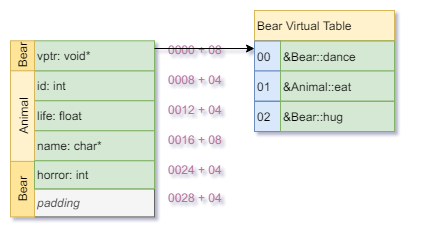

The diagram above was exported from draw.io. Its source (the exported page's mxGraphModel, read from the mxfile embedded in the PNG):
<mxGraphModel dx="4003" dy="789" grid="1" gridSize="10" guides="1" tooltips="1" connect="1" arrows="1" fold="1" page="1" pageScale="1" pageWidth="827" pageHeight="1169" background="#ffffff" math="0" shadow="0">
  <root>
    <mxCell id="0" />
    <mxCell id="1" parent="0" />
    <mxCell id="2" value="id: int" style="rounded=0;whiteSpace=wrap;html=1;align=left;fillColor=#d5e8d4;strokeColor=#82b366;" vertex="1" parent="1">
      <mxGeometry x="54" y="1402.2999267578125" width="120" height="30" as="geometry" />
    </mxCell>
    <mxCell id="3" value="vptr: void*" style="rounded=0;whiteSpace=wrap;html=1;align=left;fillColor=#d5e8d4;strokeColor=#82b366;" vertex="1" parent="1">
      <mxGeometry x="54" y="1372.2999267578125" width="120" height="30" as="geometry" />
    </mxCell>
    <mxCell id="4" value="life: float" style="rounded=0;whiteSpace=wrap;html=1;align=left;fillColor=#d5e8d4;strokeColor=#82b366;" vertex="1" parent="1">
      <mxGeometry x="54" y="1432.2999267578125" width="120" height="30" as="geometry" />
    </mxCell>
    <mxCell id="5" value="name: char*" style="rounded=0;whiteSpace=wrap;html=1;align=left;fillColor=#d5e8d4;strokeColor=#82b366;" vertex="1" parent="1">
      <mxGeometry x="54" y="1462.2999267578125" width="120" height="30" as="geometry" />
    </mxCell>
    <mxCell id="6" value="Animal" style="rounded=0;whiteSpace=wrap;html=1;align=center;horizontal=0;fillColor=#fff2cc;strokeColor=#d6b656;" vertex="1" parent="1">
      <mxGeometry x="30" y="1402" width="24" height="91" as="geometry" />
    </mxCell>
    <mxCell id="7" value="&lt;div style=&quot;text-align: right&quot;&gt;&lt;span&gt;&lt;font color=&quot;#b5739d&quot;&gt;0008 + 04&lt;/font&gt;&lt;/span&gt;&lt;/div&gt;" style="text;html=1;resizable=0;points=[];autosize=1;align=right;verticalAlign=top;spacingTop=-4;" vertex="1" parent="1">
      <mxGeometry x="174" y="1402.2999267578125" width="70" height="20" as="geometry" />
    </mxCell>
    <mxCell id="8" value="&lt;div style=&quot;text-align: right&quot;&gt;&lt;span&gt;0012 + 04&lt;/span&gt;&lt;/div&gt;" style="text;html=1;resizable=0;points=[];autosize=1;align=right;verticalAlign=top;spacingTop=-4;fontColor=#B5739D;" vertex="1" parent="1">
      <mxGeometry x="174" y="1432.2999267578125" width="70" height="20" as="geometry" />
    </mxCell>
    <mxCell id="9" value="&lt;div style=&quot;text-align: right&quot;&gt;&lt;span&gt;&lt;font color=&quot;#b5739d&quot;&gt;0016 + 08&lt;/font&gt;&lt;/span&gt;&lt;/div&gt;" style="text;html=1;resizable=0;points=[];autosize=1;align=right;verticalAlign=top;spacingTop=-4;" vertex="1" parent="1">
      <mxGeometry x="174" y="1462.2999267578125" width="70" height="20" as="geometry" />
    </mxCell>
    <mxCell id="10" value="&lt;div style=&quot;text-align: right&quot;&gt;&lt;span&gt;&lt;font color=&quot;#b5739d&quot;&gt;0024 + 04&lt;/font&gt;&lt;/span&gt;&lt;/div&gt;" style="text;html=1;resizable=0;points=[];autosize=1;align=right;verticalAlign=top;spacingTop=-4;" vertex="1" parent="1">
      <mxGeometry x="174" y="1492.2999267578125" width="70" height="20" as="geometry" />
    </mxCell>
    <mxCell id="11" value="Bear" style="rounded=0;whiteSpace=wrap;html=1;align=center;horizontal=0;fillColor=#FFE599;strokeColor=#d6b656;" vertex="1" parent="1">
      <mxGeometry x="30" y="1372.2999267578125" width="24" height="30" as="geometry" />
    </mxCell>
    <mxCell id="12" value="&lt;div style=&quot;text-align: right&quot;&gt;&lt;span&gt;&lt;font color=&quot;#b5739d&quot;&gt;0000 + 08&lt;/font&gt;&lt;/span&gt;&lt;/div&gt;" style="text;html=1;resizable=0;points=[];autosize=1;align=right;verticalAlign=top;spacingTop=-4;" vertex="1" parent="1">
      <mxGeometry x="174" y="1372.2999267578125" width="70" height="20" as="geometry" />
    </mxCell>
    <mxCell id="13" value="&lt;span&gt;Bear Virtual Table&lt;/span&gt;" style="rounded=0;whiteSpace=wrap;html=1;align=left;fillColor=#fff2cc;strokeColor=#d6b656;" vertex="1" parent="1">
      <mxGeometry x="274" y="1342" width="140" height="30" as="geometry" />
    </mxCell>
    <mxCell id="14" value="" style="group" vertex="1" connectable="0" parent="1">
      <mxGeometry x="274" y="1372.5" width="160" height="30" as="geometry" />
    </mxCell>
    <mxCell id="15" value="00" style="rounded=0;whiteSpace=wrap;html=1;align=left;horizontal=1;fillColor=#dae8fc;strokeColor=#6c8ebf;" vertex="1" parent="14">
      <mxGeometry width="26" height="30" as="geometry" />
    </mxCell>
    <mxCell id="16" value="&amp;amp;Bear::dance" style="rounded=0;whiteSpace=wrap;html=1;align=left;fillColor=#d5e8d4;strokeColor=#82b366;" vertex="1" parent="14">
      <mxGeometry x="26" width="114" height="30" as="geometry" />
    </mxCell>
    <mxCell id="17" value="" style="group" vertex="1" connectable="0" parent="1">
      <mxGeometry x="274" y="1402.5" width="140" height="30" as="geometry" />
    </mxCell>
    <mxCell id="18" value="01" style="rounded=0;whiteSpace=wrap;html=1;align=left;horizontal=1;fillColor=#dae8fc;strokeColor=#6c8ebf;" vertex="1" parent="17">
      <mxGeometry width="26" height="30" as="geometry" />
    </mxCell>
    <mxCell id="19" value="&amp;amp;Animal::eat" style="rounded=0;whiteSpace=wrap;html=1;align=left;fillColor=#d5e8d4;strokeColor=#82b366;" vertex="1" parent="17">
      <mxGeometry x="26" width="114" height="30" as="geometry" />
    </mxCell>
    <mxCell id="20" value="" style="group" vertex="1" connectable="0" parent="1">
      <mxGeometry x="274" y="1433" width="140" height="30" as="geometry" />
    </mxCell>
    <mxCell id="21" value="02" style="rounded=0;whiteSpace=wrap;html=1;align=left;horizontal=1;fillColor=#dae8fc;strokeColor=#6c8ebf;" vertex="1" parent="20">
      <mxGeometry width="26" height="30" as="geometry" />
    </mxCell>
    <mxCell id="22" value="&amp;amp;Bear::hug" style="rounded=0;whiteSpace=wrap;html=1;align=left;fillColor=#d5e8d4;strokeColor=#82b366;" vertex="1" parent="20">
      <mxGeometry x="26" width="114" height="30" as="geometry" />
    </mxCell>
    <mxCell id="23" value="" style="endArrow=classic;html=1;fontSize=8;fontColor=#B5739D;exitX=1;exitY=0.25;exitDx=0;exitDy=0;entryX=0;entryY=0.25;entryDx=0;entryDy=0;" edge="1" source="3" target="15" parent="1">
      <mxGeometry width="50" height="50" relative="1" as="geometry">
        <mxPoint x="171" y="1382" as="sourcePoint" />
        <mxPoint x="275" y="1382" as="targetPoint" />
      </mxGeometry>
    </mxCell>
    <mxCell id="24" value="padding" style="rounded=0;whiteSpace=wrap;html=1;align=left;fillColor=#f5f5f5;strokeColor=#666666;fontColor=#333333;fontStyle=2" vertex="1" parent="1">
      <mxGeometry x="54" y="1520.3715122767858" width="120" height="28" as="geometry" />
    </mxCell>
    <mxCell id="25" value="&lt;div style=&quot;text-align: right&quot;&gt;&lt;span&gt;&lt;font color=&quot;#b5739d&quot;&gt;0028 + 04&lt;/font&gt;&lt;/span&gt;&lt;/div&gt;" style="text;html=1;resizable=0;points=[];autosize=1;align=right;verticalAlign=top;spacingTop=-4;" vertex="1" parent="1">
      <mxGeometry x="174" y="1520.3715122767858" width="70" height="20" as="geometry" />
    </mxCell>
    <mxCell id="26" value="Bear" style="rounded=0;whiteSpace=wrap;html=1;align=center;horizontal=0;fillColor=#FFE599;strokeColor=#d6b656;" vertex="1" parent="1">
      <mxGeometry x="30" y="1492.8715122767858" width="24" height="55.5" as="geometry" />
    </mxCell>
    <mxCell id="27" value="horror: int" style="rounded=0;whiteSpace=wrap;html=1;align=left;fillColor=#d5e8d4;strokeColor=#82b366;" vertex="1" parent="1">
      <mxGeometry x="54" y="1492.2999267578125" width="120" height="28" as="geometry" />
    </mxCell>
  </root>
</mxGraphModel>